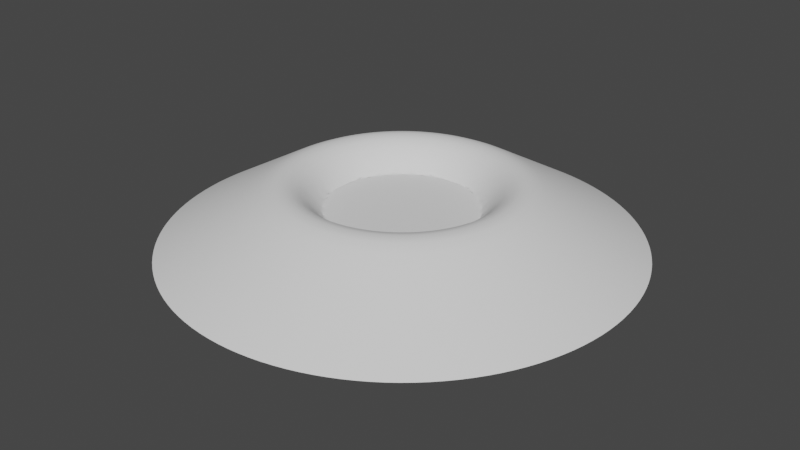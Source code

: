# Source: impact.blend  (saved by Blender 2.93.21; exported with 4.5.12 LTS)
import bpy
from mathutils import Matrix  # noqa: F401  (used for matrix-valued properties, if any)

bpy.ops.wm.read_factory_settings(use_empty=True)
scene = bpy.context.scene
scene.name = 'Scene'

# ---- collections
col_collection = bpy.data.collections.new('Collection'); scene.collection.children.link(col_collection)

# ---- world
world_world = bpy.data.worlds.new('World'); scene.world = world_world
world_world.use_nodes = True; world_world.node_tree.nodes.clear()
_N = world_world.node_tree.nodes; _L = world_world.node_tree.links
n0 = _N.new('ShaderNodeOutputWorld'); n0.name = 'World Output'; n0.location = (300, 300)
n1 = _N.new('ShaderNodeBackground'); n1.name = 'Background'; n1.location = (10, 300)
n1.inputs[0].default_value = (0.05088, 0.05088, 0.05088, 1.0)
_L.new(n1.outputs[0], n0.inputs[0])
n0.is_active_output = True
world_world.color = (0.05088, 0.05088, 0.05088)
world_world.use_sun_shadow = False
world_world.sun_shadow_jitter_overblur = 0.0

# ---- meshes
me_cylinder = bpy.data.meshes.new('Cylinder')
me_cylinder.from_pydata([(-1.559e-08, 1.356, -0.5079), (6.448e-09, 0.636, -0.1011), (0.2646, 1.33, -0.5079), (0.1241, 0.6238, -0.1011), (0.5191, 1.253, -0.5079), (0.2434, 0.5876, -0.1011), (0.7536, 1.128, -0.5079), (0.3533, 0.5288, -0.1011), (0.9591, 0.9591, -0.5079), (0.4497, 0.4497, -0.1011), (1.128, 0.7536, -0.5079), (0.5288, 0.3533, -0.1011), (1.253, 0.5191, -0.5079), (0.5876, 0.2434, -0.1011), (1.33, 0.2646, -0.5079), (0.6238, 0.1241, -0.1011), (1.356, -4.36e-08, -0.5079), (0.636, -2.15e-08, -0.1011), (1.33, -0.2646, -0.5079), (0.6238, -0.1241, -0.1011), (1.253, -0.5191, -0.5079), (0.5876, -0.2434, -0.1011), (1.128, -0.7536, -0.5079), (0.5288, -0.3533, -0.1011), (0.9591, -0.9591, -0.5079), (0.4497, -0.4497, -0.1011), (0.7536, -1.128, -0.5079), (0.3533, -0.5288, -0.1011), (0.5191, -1.253, -0.5079), (0.2434, -0.5876, -0.1011), (0.2646, -1.33, -0.5079), (0.1241, -0.6238, -0.1011), (-1.342e-07, -1.356, -0.5079), (-4.915e-08, -0.636, -0.1011), (-0.2646, -1.33, -0.5079), (-0.1241, -0.6238, -0.1011), (-0.5191, -1.253, -0.5079), (-0.2434, -0.5876, -0.1011), (-0.7536, -1.128, -0.5079), (-0.3533, -0.5288, -0.1011), (-0.9591, -0.9591, -0.5079), (-0.4497, -0.4497, -0.1011), (-1.128, -0.7536, -0.5079), (-0.5288, -0.3533, -0.1011), (-1.253, -0.5191, -0.5079), (-0.5876, -0.2434, -0.1011), (-1.33, -0.2646, -0.5079), (-0.6238, -0.1241, -0.1011), (-1.356, 3.186e-08, -0.5079), (-0.636, 1.388e-08, -0.1011), (-1.33, 0.2646, -0.5079), (-0.6238, 0.1241, -0.1011), (-1.253, 0.5191, -0.5079), (-0.5876, 0.2434, -0.1011), (-1.128, 0.7536, -0.5079), (-0.5288, 0.3533, -0.1011), (-0.9591, 0.9591, -0.5079), (-0.4497, 0.4497, -0.1011), (-0.7536, 1.128, -0.5079), (-0.3533, 0.5288, -0.1011), (-0.5191, 1.253, -0.5079), (-0.2434, 0.5876, -0.1011), (-0.2646, 1.33, -0.5079), (-0.1241, 0.6238, -0.1011), (1.43e-09, 0.7536, -0.1708), (0.147, 0.7391, -0.1708), (0.2884, 0.6963, -0.1708), (0.4187, 0.6266, -0.1708), (0.5329, 0.5329, -0.1708), (0.6266, 0.4187, -0.1708), (0.6963, 0.2884, -0.1708), (0.7391, 0.147, -0.1708), (0.7536, -2.477e-08, -0.1708), (0.7391, -0.147, -0.1708), (0.6963, -0.2884, -0.1708), (0.6266, -0.4187, -0.1708), (0.5329, -0.5329, -0.1708), (0.4187, -0.6266, -0.1708), (0.2884, -0.6963, -0.1708), (0.147, -0.7391, -0.1708), (-6.445e-08, -0.7536, -0.1708), (-0.147, -0.7391, -0.1708), (-0.2884, -0.6963, -0.1708), (-0.4187, -0.6266, -0.1708), (-0.5329, -0.5329, -0.1708), (-0.6266, -0.4187, -0.1708), (-0.6963, -0.2884, -0.1708), (-0.7391, -0.147, -0.1708), (-0.7536, 1.716e-08, -0.1708), (-0.7391, 0.147, -0.1708), (-0.6963, 0.2884, -0.1708), (-0.6266, 0.4187, -0.1708), (-0.5329, 0.5329, -0.1708), (-0.4187, 0.6266, -0.1708), (-0.2884, 0.6963, -0.1708), (-0.147, 0.7391, -0.1708), (0.0941, 0.4731, -0.3098), (1.349e-08, 0.4823, -0.3098), (0.1846, 0.4456, -0.3098), (0.268, 0.401, -0.3098), (0.3411, 0.3411, -0.3098), (0.401, 0.268, -0.3098), (0.4456, 0.1846, -0.3098), (0.4731, 0.0941, -0.3098), (0.4823, -2.238e-08, -0.3098), (0.4731, -0.0941, -0.3098), (0.4456, -0.1846, -0.3098), (0.401, -0.268, -0.3098), (0.3411, -0.3411, -0.3098), (0.268, -0.401, -0.3098), (0.1846, -0.4456, -0.3098), (0.0941, -0.4731, -0.3098), (-2.868e-08, -0.4823, -0.3098), (-0.0941, -0.4731, -0.3098), (-0.1846, -0.4456, -0.3098), (-0.268, -0.401, -0.3098), (-0.3411, -0.3411, -0.3098), (-0.401, -0.268, -0.3098), (-0.4456, -0.1846, -0.3098), (-0.4731, -0.0941, -0.3098), (-0.4823, 4.453e-09, -0.3098), (-0.4731, 0.0941, -0.3098), (-0.4456, 0.1846, -0.3098), (-0.401, 0.268, -0.3098), (-0.3411, 0.3411, -0.3098), (-0.268, 0.401, -0.3098), (-0.1846, 0.4456, -0.3098), (-0.0941, 0.4731, -0.3098), (-7.595e-09, 0.0, -0.3098), (-3.481e-09, 0.0941, -0.3098), (4.737e-10, 0.1846, -0.3098), (4.119e-09, 0.268, -0.3098), (7.314e-09, 0.3411, -0.3098), (9.936e-09, 0.401, -0.3098), (1.188e-08, 0.4456, -0.3098), (-1.171e-08, -0.0941, -0.3098), (-1.566e-08, -0.1846, -0.3098), (-1.931e-08, -0.268, -0.3098), (-2.25e-08, -0.3411, -0.3098), (-2.513e-08, -0.401, -0.3098), (-2.707e-08, -0.4456, -0.3098), (-0.0941, 0.401, -0.3098), (-0.0941, 0.0941, -0.3098), (-0.0941, -0.268, -0.3098), (-0.0941, 0.268, -0.3098), (-0.0941, -0.4456, -0.3098), (-0.0941, -0.3411, -0.3098), (-0.0941, 0.4456, -0.3098), (-0.0941, 0.1846, -0.3098), (-0.0941, 8.688e-10, -0.3098), (-0.0941, -0.1846, -0.3098), (-0.0941, 0.3411, -0.3098), (-0.0941, -0.401, -0.3098), (-0.0941, -0.0941, -0.3098), (0.0941, 0.268, -0.3098), (0.0941, -0.401, -0.3098), (0.0941, -0.0941, -0.3098), (0.0941, 0.401, -0.3098), (0.0941, 0.0941, -0.3098), (0.0941, -0.1846, -0.3098), (0.0941, 0.3411, -0.3098), (0.0941, -0.4456, -0.3098), (0.0941, -0.3411, -0.3098), (0.0941, 0.4456, -0.3098), (0.0941, 0.1846, -0.3098), (0.0941, -4.367e-09, -0.3098), (0.0941, -0.268, -0.3098), (0.1846, -0.401, -0.3098), (0.1846, -0.268, -0.3098), (0.1846, 0.3411, -0.3098), (0.1846, 0.401, -0.3098), (0.1846, 0.268, -0.3098), (0.1846, -0.1846, -0.3098), (0.1846, -0.0941, -0.3098), (0.1846, -8.565e-09, -0.3098), (0.1846, 0.0941, -0.3098), (0.1846, -0.3411, -0.3098), (0.1846, 0.1846, -0.3098), (0.268, 0.1846, -0.3098), (0.268, -0.268, -0.3098), (0.268, -1.243e-08, -0.3098), (0.268, 0.3411, -0.3098), (0.268, -0.1846, -0.3098), (0.268, -0.0941, -0.3098), (0.268, 0.0941, -0.3098), (0.268, -0.3411, -0.3098), (0.268, 0.268, -0.3098), (0.3411, -0.1846, -0.3098), (0.3411, -0.268, -0.3098), (0.3411, 0.1846, -0.3098), (0.3411, 0.268, -0.3098), (0.3411, -0.0941, -0.3098), (0.3411, -1.583e-08, -0.3098), (0.3411, 0.0941, -0.3098), (0.401, 0.1846, -0.3098), (0.401, -1.861e-08, -0.3098), (0.401, -0.0941, -0.3098), (0.401, -0.1846, -0.3098), (0.401, 0.0941, -0.3098), (-0.1846, -0.3411, -0.3098), (-0.1846, -0.268, -0.3098), (-0.1846, 0.0941, -0.3098), (-0.1846, -0.401, -0.3098), (-0.1846, -0.1846, -0.3098), (-0.1846, 0.401, -0.3098), (-0.1846, 0.268, -0.3098), (-0.1846, 1.704e-09, -0.3098), (-0.1846, 0.3411, -0.3098), (-0.1846, 0.1846, -0.3098), (-0.1846, -0.0941, -0.3098), (-0.268, 0.0941, -0.3098), (-0.268, 0.3411, -0.3098), (-0.268, -0.1846, -0.3098), (-0.268, 0.268, -0.3098), (-0.268, -0.268, -0.3098), (-0.268, -0.3411, -0.3098), (-0.268, 2.474e-09, -0.3098), (-0.268, -0.0941, -0.3098), (-0.268, 0.1846, -0.3098), (-0.3411, -0.268, -0.3098), (-0.3411, -0.1846, -0.3098), (-0.3411, 3.149e-09, -0.3098), (-0.3411, -0.0941, -0.3098), (-0.3411, 0.0941, -0.3098), (-0.3411, 0.1846, -0.3098), (-0.3411, 0.268, -0.3098), (-0.401, 0.0941, -0.3098), (-0.401, -0.1846, -0.3098), (-0.401, -0.0941, -0.3098), (-0.401, 3.703e-09, -0.3098), (-0.401, 0.1846, -0.3098), (-0.4456, -0.0941, -0.3098), (-0.4456, 4.114e-09, -0.3098), (-0.4456, 0.0941, -0.3098), (0.4456, -0.0941, -0.3098), (0.4456, 0.0941, -0.3098), (0.4456, -2.068e-08, -0.3098)], [], [(64, 1, 3, 65), (65, 3, 5, 66), (66, 5, 7, 67), (67, 7, 9, 68), (68, 9, 11, 69), (69, 11, 13, 70), (70, 13, 15, 71), (71, 15, 17, 72), (72, 17, 19, 73), (73, 19, 21, 74), (74, 21, 23, 75), (75, 23, 25, 76), (76, 25, 27, 77), (77, 27, 29, 78), (78, 29, 31, 79), (79, 31, 33, 80), (80, 33, 35, 81), (81, 35, 37, 82), (82, 37, 39, 83), (83, 39, 41, 84), (84, 41, 43, 85), (85, 43, 45, 86), (86, 45, 47, 87), (87, 47, 49, 88), (88, 49, 51, 89), (89, 51, 53, 90), (90, 53, 55, 91), (91, 55, 57, 92), (92, 57, 59, 93), (93, 59, 61, 94), (39, 37, 114, 115), (94, 61, 63, 95), (95, 63, 1, 64), (62, 95, 64, 0), (60, 94, 95, 62), (58, 93, 94, 60), (56, 92, 93, 58), (54, 91, 92, 56), (52, 90, 91, 54), (50, 89, 90, 52), (48, 88, 89, 50), (46, 87, 88, 48), (44, 86, 87, 46), (42, 85, 86, 44), (40, 84, 85, 42), (38, 83, 84, 40), (36, 82, 83, 38), (34, 81, 82, 36), (32, 80, 81, 34), (30, 79, 80, 32), (28, 78, 79, 30), (26, 77, 78, 28), (24, 76, 77, 26), (22, 75, 76, 24), (20, 74, 75, 22), (18, 73, 74, 20), (16, 72, 73, 18), (14, 71, 72, 16), (12, 70, 71, 14), (10, 69, 70, 12), (8, 68, 69, 10), (6, 67, 68, 8), (4, 66, 67, 6), (2, 65, 66, 4), (0, 64, 65, 2), (96, 163, 98), (57, 55, 123, 124), (13, 11, 101, 102), (31, 29, 110, 111), (49, 47, 119, 120), (5, 3, 96, 98), (23, 21, 106, 107), (41, 39, 115, 116), (59, 57, 124, 125), (15, 13, 102, 103), (33, 31, 111, 112), (51, 49, 120, 121), (7, 5, 98, 99), (25, 23, 107, 108), (43, 41, 116, 117), (61, 59, 125, 126), (17, 15, 103, 104), (35, 33, 112, 113), (53, 51, 121, 122), (9, 7, 99, 100), (27, 25, 108, 109), (45, 43, 117, 118), (63, 61, 126, 127), (19, 17, 104, 105), (37, 35, 113, 114), (55, 53, 122, 123), (11, 9, 100, 101), (29, 27, 109, 110), (47, 45, 118, 119), (3, 1, 97, 96), (1, 63, 127, 97), (21, 19, 105, 106), (112, 140, 145, 113), (120, 232, 233, 121), (104, 236, 234, 105), (121, 233, 122), (103, 235, 236, 104), (122, 230, 123), (102, 194, 198, 235), (101, 190, 189, 194), (123, 225, 124), (100, 181, 186, 190), (124, 211, 125), (125, 204, 126), (99, 170, 169, 181), (126, 147, 127), (98, 163, 157, 170), (119, 231, 232, 120), (105, 234, 106), (106, 197, 107), (118, 227, 228, 231), (107, 188, 108), (117, 219, 220, 227), (116, 215, 214, 219), (108, 185, 109), (115, 202, 199, 215), (109, 167, 110), (114, 145, 152, 202), (110, 161, 111), (150, 143, 137, 136), (142, 149, 128, 129), (148, 142, 129, 130), (144, 148, 130, 131), (147, 141, 133, 134), (127, 147, 134, 97), (149, 153, 135, 128), (143, 146, 138, 137), (146, 152, 139, 138), (152, 145, 140, 139), (113, 145, 114), (151, 144, 131, 132), (141, 151, 132, 133), (153, 150, 136, 135), (155, 162, 138, 139), (161, 155, 139, 140), (111, 161, 140, 112), (164, 154, 131, 130), (154, 160, 132, 131), (166, 159, 136, 137), (162, 166, 137, 138), (156, 165, 128, 135), (165, 158, 129, 128), (158, 164, 130, 129), (163, 96, 97, 134), (160, 157, 133, 132), (157, 163, 134, 133), (159, 156, 135, 136), (167, 176, 162, 155), (110, 167, 155, 161), (177, 171, 154, 164), (171, 169, 160, 154), (168, 172, 159, 166), (176, 168, 166, 162), (173, 174, 165, 156), (174, 175, 158, 165), (175, 177, 164, 158), (169, 170, 157, 160), (170, 99, 98), (172, 173, 156, 159), (186, 181, 169, 171), (182, 183, 173, 172), (185, 179, 168, 176), (184, 178, 177, 175), (179, 182, 172, 168), (178, 186, 171, 177), (180, 184, 175, 174), (109, 185, 176, 167), (181, 100, 99), (183, 180, 174, 173), (190, 101, 100), (187, 191, 183, 182), (108, 188, 179, 185), (193, 189, 178, 184), (188, 187, 182, 179), (189, 190, 186, 178), (192, 193, 184, 180), (191, 192, 180, 183), (197, 196, 191, 187), (198, 194, 189, 193), (107, 197, 187, 188), (194, 102, 101), (195, 198, 193, 192), (196, 195, 192, 191), (126, 204, 141, 147), (206, 209, 153, 149), (200, 199, 146, 143), (199, 202, 152, 146), (202, 115, 114), (207, 205, 144, 151), (204, 207, 151, 141), (209, 203, 150, 153), (203, 200, 143, 150), (201, 206, 149, 142), (208, 201, 142, 148), (205, 208, 148, 144), (217, 212, 203, 209), (213, 218, 208, 205), (215, 116, 115), (218, 210, 201, 208), (125, 211, 207, 204), (212, 214, 200, 203), (214, 215, 199, 200), (210, 216, 206, 201), (211, 213, 205, 207), (216, 217, 209, 206), (222, 220, 212, 217), (225, 224, 218, 213), (224, 223, 210, 218), (220, 219, 214, 212), (219, 117, 116), (223, 221, 216, 210), (124, 225, 213, 211), (221, 222, 217, 216), (123, 230, 224, 225), (226, 229, 221, 223), (230, 226, 223, 224), (228, 227, 220, 222), (227, 118, 117), (229, 228, 222, 221), (233, 232, 229, 226), (122, 233, 226, 230), (231, 119, 118), (232, 231, 228, 229), (234, 236, 195, 196), (106, 234, 196, 197), (235, 103, 102), (236, 235, 198, 195)])
me_cylinder.polygons.foreach_set('use_smooth', [True] * 232)
_uv = me_cylinder.uv_layers.new(name='UVMap')
_uv.uv.foreach_set('vector', [0.7883, 0.6541, 0.7366, 0.6266, 0.7567, 0.5779, 0.8128, 0.5948, 0.8128, 0.5948, 0.7567, 0.5779, 0.767, 0.5261, 0.8253, 0.5318, 0.8253, 0.5318, 0.767, 0.5261, 0.767, 0.4734, 0.8253, 0.4676, 0.8253, 0.4676, 0.767, 0.4734, 0.7567, 0.4217, 0.8127, 0.4047, 0.8127, 0.4047, 0.7567, 0.4217, 0.7366, 0.373, 0.7882, 0.3454, 0.7882, 0.3454, 0.7366, 0.373, 0.7073, 0.3292, 0.7525, 0.292, 0.7525, 0.292, 0.7073, 0.3292, 0.6701, 0.292, 0.7072, 0.2467, 0.7072, 0.2467, 0.6701, 0.292, 0.6263, 0.2627, 0.6538, 0.2111, 0.6538, 0.2111, 0.6263, 0.2627, 0.5777, 0.2426, 0.5946, 0.1866, 0.5946, 0.1866, 0.5777, 0.2426, 0.526, 0.2324, 0.5317, 0.1741, 0.5317, 0.1741, 0.526, 0.2324, 0.4734, 0.2324, 0.4676, 0.1742, 0.4676, 0.1742, 0.4734, 0.2324, 0.4218, 0.2427, 0.4047, 0.1867, 0.4047, 0.1867, 0.4218, 0.2427, 0.3731, 0.2629, 0.3455, 0.2113, 0.3455, 0.2113, 0.3731, 0.2629, 0.3294, 0.2921, 0.2922, 0.247, 0.2922, 0.247, 0.3294, 0.2921, 0.2922, 0.3294, 0.2469, 0.2924, 0.2469, 0.2924, 0.2922, 0.3294, 0.263, 0.3732, 0.2113, 0.3457, 0.2113, 0.3457, 0.263, 0.3732, 0.2429, 0.422, 0.1868, 0.405, 0.1868, 0.405, 0.2429, 0.422, 0.2326, 0.4737, 0.1743, 0.468, 0.1743, 0.468, 0.2326, 0.4737, 0.2326, 0.5264, 0.1743, 0.5322, 0.1743, 0.5322, 0.2326, 0.5264, 0.2428, 0.5781, 0.1868, 0.5951, 0.1868, 0.5951, 0.2428, 0.5781, 0.2629, 0.6268, 0.2113, 0.6544, 0.2113, 0.6544, 0.2629, 0.6268, 0.2921, 0.6706, 0.2469, 0.7077, 0.2469, 0.7077, 0.2921, 0.6706, 0.3293, 0.7079, 0.2922, 0.7531, 0.2922, 0.7531, 0.3293, 0.7079, 0.3731, 0.7371, 0.3456, 0.7887, 0.3456, 0.7887, 0.3731, 0.7371, 0.4218, 0.7572, 0.4048, 0.8133, 0.4048, 0.8133, 0.4218, 0.7572, 0.4734, 0.7675, 0.4678, 0.8257, 0.4678, 0.8257, 0.4734, 0.7675, 0.5261, 0.7675, 0.5319, 0.8257, 0.5319, 0.8257, 0.5261, 0.7675, 0.5777, 0.7572, 0.5948, 0.8132, 0.5948, 0.8132, 0.5777, 0.7572, 0.6264, 0.737, 0.6541, 0.7886, 0.6541, 0.7886, 0.6264, 0.737, 0.6702, 0.7077, 0.7074, 0.7529, 0.2326, 0.5264, 0.2326, 0.4737, 0.3317, 0.4826, 0.3314, 0.516, 0.7074, 0.7529, 0.6702, 0.7077, 0.7074, 0.6704, 0.7527, 0.7075, 0.7527, 0.7075, 0.7074, 0.6704, 0.7366, 0.6266, 0.7883, 0.6541, 0.8879, 0.8186, 0.7527, 0.7075, 0.7883, 0.6541, 0.9426, 0.7367, 0.8183, 0.8883, 0.7074, 0.7529, 0.7527, 0.7075, 0.8879, 0.8186, 0.7364, 0.943, 0.6541, 0.7886, 0.7074, 0.7529, 0.8183, 0.8883, 0.6454, 0.9807, 0.5948, 0.8132, 0.6541, 0.7886, 0.7364, 0.943, 0.5488, 0.9999, 0.5319, 0.8257, 0.5948, 0.8132, 0.6454, 0.9807, 0.4504, 0.9999, 0.4678, 0.8257, 0.5319, 0.8257, 0.5488, 0.9999, 0.3538, 0.9806, 0.4048, 0.8133, 0.4678, 0.8257, 0.4504, 0.9999, 0.2628, 0.9429, 0.3456, 0.7887, 0.4048, 0.8133, 0.3538, 0.9806, 0.181, 0.8882, 0.2922, 0.7531, 0.3456, 0.7887, 0.2628, 0.9429, 0.1114, 0.8185, 0.2469, 0.7077, 0.2922, 0.7531, 0.181, 0.8882, 0.05681, 0.7366, 0.2113, 0.6544, 0.2469, 0.7077, 0.1114, 0.8185, 0.01922, 0.6456, 0.1868, 0.5951, 0.2113, 0.6544, 0.05681, 0.7366, 9.996e-05, 0.549, 0.1743, 0.5322, 0.1868, 0.5951, 0.01922, 0.6456, 0.0001628, 0.4506, 0.1743, 0.468, 0.1743, 0.5322, 9.996e-05, 0.549, 0.0194, 0.354, 0.1868, 0.405, 0.1743, 0.468, 0.0001628, 0.4506, 0.05707, 0.2631, 0.2113, 0.3457, 0.1868, 0.405, 0.0194, 0.354, 0.1118, 0.1813, 0.2469, 0.2924, 0.2113, 0.3457, 0.05707, 0.2631, 0.1813, 0.1117, 0.2922, 0.247, 0.2469, 0.2924, 0.1118, 0.1813, 0.2632, 0.05698, 0.3455, 0.2113, 0.2922, 0.247, 0.1813, 0.1117, 0.3541, 0.01931, 0.4047, 0.1867, 0.3455, 0.2113, 0.2632, 0.05698, 0.4506, 0.0001079, 0.4676, 0.1742, 0.4047, 0.1867, 0.3541, 0.01931, 0.549, 9.996e-05, 0.5317, 0.1741, 0.4676, 0.1742, 0.4506, 0.0001079, 0.6455, 0.01929, 0.5946, 0.1866, 0.5317, 0.1741, 0.549, 9.996e-05, 0.7365, 0.05694, 0.6538, 0.2111, 0.5946, 0.1866, 0.6455, 0.01929, 0.8183, 0.1116, 0.7072, 0.2467, 0.6538, 0.2111, 0.7365, 0.05694, 0.8879, 0.1812, 0.7525, 0.292, 0.7072, 0.2467, 0.8183, 0.1116, 0.9426, 0.2631, 0.7882, 0.3454, 0.7525, 0.292, 0.8879, 0.1812, 0.9803, 0.3541, 0.8127, 0.4047, 0.7882, 0.3454, 0.9426, 0.2631, 0.9995, 0.4507, 0.8253, 0.4676, 0.8127, 0.4047, 0.9803, 0.3541, 0.9995, 0.5491, 0.8253, 0.5318, 0.8253, 0.4676, 0.9995, 0.4507, 0.9803, 0.6457, 0.8128, 0.5948, 0.8253, 0.5318, 0.9995, 0.5491, 0.9426, 0.7367, 0.7883, 0.6541, 0.8128, 0.5948, 0.9803, 0.6457, 0.6614, 0.5499, 0.6529, 0.5453, 0.6679, 0.5172, 0.5777, 0.7572, 0.5261, 0.7675, 0.5156, 0.6689, 0.5482, 0.6626, 0.7073, 0.3292, 0.7366, 0.373, 0.6495, 0.4203, 0.6312, 0.3926, 0.2922, 0.3294, 0.3294, 0.2921, 0.393, 0.3682, 0.3694, 0.3916, 0.3731, 0.7371, 0.3293, 0.7079, 0.3916, 0.6308, 0.419, 0.6494, 0.767, 0.5261, 0.7567, 0.5779, 0.6614, 0.5499, 0.6679, 0.5172, 0.4734, 0.2324, 0.526, 0.2324, 0.5171, 0.3313, 0.4839, 0.331, 0.2428, 0.5781, 0.2326, 0.5264, 0.3314, 0.516, 0.3376, 0.5487, 0.6264, 0.737, 0.5777, 0.7572, 0.5482, 0.6626, 0.5789, 0.6501, 0.6701, 0.292, 0.7073, 0.3292, 0.6312, 0.3926, 0.6079, 0.369, 0.263, 0.3732, 0.2922, 0.3294, 0.3694, 0.3916, 0.3509, 0.4192, 0.4218, 0.7572, 0.3731, 0.7371, 0.419, 0.6494, 0.4497, 0.6621, 0.767, 0.4734, 0.767, 0.5261, 0.6679, 0.5172, 0.6682, 0.4838, 0.4218, 0.2427, 0.4734, 0.2324, 0.4839, 0.331, 0.4513, 0.3373, 0.2629, 0.6268, 0.2428, 0.5781, 0.3376, 0.5487, 0.35, 0.5795, 0.6702, 0.7077, 0.6264, 0.737, 0.5789, 0.6501, 0.6066, 0.6317, 0.6263, 0.2627, 0.6701, 0.292, 0.6079, 0.369, 0.5803, 0.3505, 0.2429, 0.422, 0.263, 0.3732, 0.3509, 0.4192, 0.3382, 0.4499, 0.4734, 0.7675, 0.4218, 0.7572, 0.4497, 0.6621, 0.4823, 0.6686, 0.7567, 0.4217, 0.767, 0.4734, 0.6682, 0.4838, 0.6619, 0.4511, 0.3731, 0.2629, 0.4218, 0.2427, 0.4513, 0.3373, 0.4206, 0.3498, 0.2921, 0.6706, 0.2629, 0.6268, 0.35, 0.5795, 0.3683, 0.6072, 0.7074, 0.6704, 0.6702, 0.7077, 0.6066, 0.6317, 0.6302, 0.6083, 0.5777, 0.2426, 0.6263, 0.2627, 0.5803, 0.3505, 0.5497, 0.3378, 0.2326, 0.4737, 0.2429, 0.422, 0.3382, 0.4499, 0.3317, 0.4826, 0.5261, 0.7675, 0.4734, 0.7675, 0.4823, 0.6686, 0.5156, 0.6689, 0.7366, 0.373, 0.7567, 0.4217, 0.6619, 0.4511, 0.6495, 0.4203, 0.3294, 0.2921, 0.3731, 0.2629, 0.4206, 0.3498, 0.393, 0.3682, 0.3293, 0.7079, 0.2921, 0.6706, 0.3683, 0.6072, 0.3916, 0.6308, 0.7567, 0.5779, 0.7366, 0.6266, 0.6487, 0.5807, 0.6614, 0.5499, 0.7366, 0.6266, 0.7074, 0.6704, 0.6302, 0.6083, 0.6487, 0.5807, 0.526, 0.2324, 0.5777, 0.2426, 0.5497, 0.3378, 0.5171, 0.3313, 0.3509, 0.4192, 0.3622, 0.4253, 0.3467, 0.4545, 0.3382, 0.4499, 0.419, 0.6494, 0.4252, 0.638, 0.4543, 0.6536, 0.4497, 0.6621, 0.5803, 0.3505, 0.5742, 0.3619, 0.5451, 0.3463, 0.5497, 0.3378, 0.4497, 0.6621, 0.4543, 0.6536, 0.4823, 0.6686, 0.6079, 0.369, 0.6033, 0.3775, 0.5742, 0.3619, 0.5803, 0.3505, 0.4823, 0.6686, 0.4898, 0.6548, 0.5156, 0.6689, 0.6312, 0.3926, 0.6238, 0.4064, 0.5958, 0.3914, 0.6033, 0.3775, 0.6495, 0.4203, 0.6395, 0.4389, 0.6137, 0.425, 0.6238, 0.4064, 0.5156, 0.6689, 0.5256, 0.6503, 0.5482, 0.6626, 0.6619, 0.4511, 0.6497, 0.4738, 0.6273, 0.4616, 0.6395, 0.4389, 0.5482, 0.6626, 0.5604, 0.64, 0.5789, 0.6501, 0.5789, 0.6501, 0.5928, 0.6242, 0.6066, 0.6317, 0.6682, 0.4838, 0.6543, 0.5097, 0.6358, 0.4997, 0.6497, 0.4738, 0.6066, 0.6317, 0.6217, 0.6037, 0.6302, 0.6083, 0.6679, 0.5172, 0.6529, 0.5453, 0.6393, 0.5378, 0.6543, 0.5097, 0.3916, 0.6308, 0.3961, 0.6223, 0.4252, 0.638, 0.419, 0.6494, 0.5497, 0.3378, 0.5451, 0.3463, 0.5171, 0.3313, 0.5171, 0.3313, 0.5097, 0.3451, 0.4839, 0.331, 0.3683, 0.6072, 0.3757, 0.5934, 0.4036, 0.6085, 0.3961, 0.6223, 0.4839, 0.331, 0.4739, 0.3496, 0.4513, 0.3373, 0.35, 0.5795, 0.36, 0.5609, 0.3857, 0.5748, 0.3757, 0.5934, 0.3376, 0.5487, 0.3498, 0.526, 0.3723, 0.5382, 0.36, 0.5609, 0.4513, 0.3373, 0.4391, 0.3599, 0.4206, 0.3498, 0.3314, 0.516, 0.3453, 0.4901, 0.3637, 0.5001, 0.3498, 0.526, 0.4206, 0.3498, 0.4067, 0.3756, 0.393, 0.3682, 0.3317, 0.4826, 0.3467, 0.4545, 0.3603, 0.462, 0.3453, 0.4901, 0.393, 0.3682, 0.3779, 0.3962, 0.3694, 0.3916, 0.4271, 0.4982, 0.4013, 0.4843, 0.4171, 0.4551, 0.4428, 0.469, 0.5131, 0.5448, 0.484, 0.5291, 0.4998, 0.4999, 0.5288, 0.5157, 0.5411, 0.5599, 0.5131, 0.5448, 0.5288, 0.5157, 0.5568, 0.5308, 0.5668, 0.5739, 0.5411, 0.5599, 0.5568, 0.5308, 0.5825, 0.5448, 0.6217, 0.6037, 0.6079, 0.5962, 0.6236, 0.5671, 0.6374, 0.5745, 0.6302, 0.6083, 0.6217, 0.6037, 0.6374, 0.5745, 0.6487, 0.5807, 0.484, 0.5291, 0.455, 0.5133, 0.4708, 0.4842, 0.4998, 0.4999, 0.4013, 0.4843, 0.3788, 0.472, 0.3945, 0.4428, 0.4171, 0.4551, 0.3788, 0.472, 0.3603, 0.462, 0.376, 0.4328, 0.3945, 0.4428, 0.3603, 0.462, 0.3467, 0.4545, 0.3622, 0.4253, 0.376, 0.4328, 0.3382, 0.4499, 0.3467, 0.4545, 0.3317, 0.4826, 0.5894, 0.5862, 0.5668, 0.5739, 0.5825, 0.5448, 0.6051, 0.557, 0.6079, 0.5962, 0.5894, 0.5862, 0.6051, 0.557, 0.6236, 0.5671, 0.455, 0.5133, 0.4271, 0.4982, 0.4428, 0.469, 0.4708, 0.4842, 0.3917, 0.4037, 0.4102, 0.4137, 0.3945, 0.4428, 0.376, 0.4328, 0.3779, 0.3962, 0.3917, 0.4037, 0.376, 0.4328, 0.3622, 0.4253, 0.3694, 0.3916, 0.3779, 0.3962, 0.3622, 0.4253, 0.3509, 0.4192, 0.5725, 0.5016, 0.5982, 0.5156, 0.5825, 0.5448, 0.5568, 0.5308, 0.5982, 0.5156, 0.6208, 0.5278, 0.6051, 0.557, 0.5825, 0.5448, 0.4328, 0.426, 0.4585, 0.4399, 0.4428, 0.469, 0.4171, 0.4551, 0.4102, 0.4137, 0.4328, 0.426, 0.4171, 0.4551, 0.3945, 0.4428, 0.4865, 0.455, 0.5155, 0.4708, 0.4998, 0.4999, 0.4708, 0.4842, 0.5155, 0.4708, 0.5446, 0.4865, 0.5288, 0.5157, 0.4998, 0.4999, 0.5446, 0.4865, 0.5725, 0.5016, 0.5568, 0.5308, 0.5288, 0.5157, 0.6529, 0.5453, 0.6614, 0.5499, 0.6487, 0.5807, 0.6374, 0.5745, 0.6208, 0.5278, 0.6393, 0.5378, 0.6236, 0.5671, 0.6051, 0.557, 0.6393, 0.5378, 0.6529, 0.5453, 0.6374, 0.5745, 0.6236, 0.5671, 0.4585, 0.4399, 0.4865, 0.455, 0.4708, 0.4842, 0.4428, 0.469, 0.4067, 0.3756, 0.4252, 0.3857, 0.4102, 0.4137, 0.3917, 0.4037, 0.393, 0.3682, 0.4067, 0.3756, 0.3917, 0.4037, 0.3779, 0.3962, 0.5876, 0.4736, 0.6133, 0.4875, 0.5982, 0.5156, 0.5725, 0.5016, 0.6133, 0.4875, 0.6358, 0.4997, 0.6208, 0.5278, 0.5982, 0.5156, 0.4478, 0.398, 0.4736, 0.412, 0.4585, 0.4399, 0.4328, 0.426, 0.4252, 0.3857, 0.4478, 0.398, 0.4328, 0.426, 0.4102, 0.4137, 0.5016, 0.427, 0.5306, 0.4427, 0.5155, 0.4708, 0.4865, 0.455, 0.5306, 0.4427, 0.5597, 0.4585, 0.5446, 0.4865, 0.5155, 0.4708, 0.5597, 0.4585, 0.5876, 0.4736, 0.5725, 0.5016, 0.5446, 0.4865, 0.6358, 0.4997, 0.6543, 0.5097, 0.6393, 0.5378, 0.6208, 0.5278, 0.6543, 0.5097, 0.6682, 0.4838, 0.6679, 0.5172, 0.4736, 0.412, 0.5016, 0.427, 0.4865, 0.455, 0.4585, 0.4399, 0.6273, 0.4616, 0.6497, 0.4738, 0.6358, 0.4997, 0.6133, 0.4875, 0.4875, 0.3862, 0.5155, 0.4012, 0.5016, 0.427, 0.4736, 0.412, 0.4391, 0.3599, 0.4617, 0.3722, 0.4478, 0.398, 0.4252, 0.3857, 0.5736, 0.4326, 0.6015, 0.4477, 0.5876, 0.4736, 0.5597, 0.4585, 0.4617, 0.3722, 0.4875, 0.3862, 0.4736, 0.412, 0.4478, 0.398, 0.6015, 0.4477, 0.6273, 0.4616, 0.6133, 0.4875, 0.5876, 0.4736, 0.5445, 0.4169, 0.5736, 0.4326, 0.5597, 0.4585, 0.5306, 0.4427, 0.4206, 0.3498, 0.4391, 0.3599, 0.4252, 0.3857, 0.4067, 0.3756, 0.6497, 0.4738, 0.6619, 0.4511, 0.6682, 0.4838, 0.5155, 0.4012, 0.5445, 0.4169, 0.5306, 0.4427, 0.5016, 0.427, 0.6395, 0.4389, 0.6495, 0.4203, 0.6619, 0.4511, 0.4997, 0.3636, 0.5277, 0.3786, 0.5155, 0.4012, 0.4875, 0.3862, 0.4513, 0.3373, 0.4739, 0.3496, 0.4617, 0.3722, 0.4391, 0.3599, 0.5858, 0.4099, 0.6137, 0.425, 0.6015, 0.4477, 0.5736, 0.4326, 0.4739, 0.3496, 0.4997, 0.3636, 0.4875, 0.3862, 0.4617, 0.3722, 0.6137, 0.425, 0.6395, 0.4389, 0.6273, 0.4616, 0.6015, 0.4477, 0.5568, 0.3943, 0.5858, 0.4099, 0.5736, 0.4326, 0.5445, 0.4169, 0.5277, 0.3786, 0.5568, 0.3943, 0.5445, 0.4169, 0.5155, 0.4012, 0.5097, 0.3451, 0.5377, 0.3601, 0.5277, 0.3786, 0.4997, 0.3636, 0.5958, 0.3914, 0.6238, 0.4064, 0.6137, 0.425, 0.5858, 0.4099, 0.4839, 0.331, 0.5097, 0.3451, 0.4997, 0.3636, 0.4739, 0.3496, 0.6238, 0.4064, 0.6312, 0.3926, 0.6495, 0.4203, 0.5668, 0.3757, 0.5958, 0.3914, 0.5858, 0.4099, 0.5568, 0.3943, 0.5377, 0.3601, 0.5668, 0.3757, 0.5568, 0.3943, 0.5277, 0.3786, 0.6066, 0.6317, 0.5928, 0.6242, 0.6079, 0.5962, 0.6217, 0.6037, 0.4689, 0.5571, 0.4398, 0.5414, 0.455, 0.5133, 0.484, 0.5291, 0.3862, 0.5123, 0.3637, 0.5001, 0.3788, 0.472, 0.4013, 0.4843, 0.3637, 0.5001, 0.3453, 0.4901, 0.3603, 0.462, 0.3788, 0.472, 0.3453, 0.4901, 0.3314, 0.516, 0.3317, 0.4826, 0.5743, 0.6142, 0.5517, 0.6019, 0.5668, 0.5739, 0.5894, 0.5862, 0.5928, 0.6242, 0.5743, 0.6142, 0.5894, 0.5862, 0.6079, 0.5962, 0.4398, 0.5414, 0.4119, 0.5263, 0.4271, 0.4982, 0.455, 0.5133, 0.4119, 0.5263, 0.3862, 0.5123, 0.4013, 0.4843, 0.4271, 0.4982, 0.498, 0.5728, 0.4689, 0.5571, 0.484, 0.5291, 0.5131, 0.5448, 0.5259, 0.5879, 0.498, 0.5728, 0.5131, 0.5448, 0.5411, 0.5599, 0.5517, 0.6019, 0.5259, 0.5879, 0.5411, 0.5599, 0.5668, 0.5739, 0.4259, 0.5673, 0.398, 0.5521, 0.4119, 0.5263, 0.4398, 0.5414, 0.5378, 0.6277, 0.512, 0.6137, 0.5259, 0.5879, 0.5517, 0.6019, 0.3498, 0.526, 0.3376, 0.5487, 0.3314, 0.516, 0.512, 0.6137, 0.484, 0.5986, 0.498, 0.5728, 0.5259, 0.5879, 0.5789, 0.6501, 0.5604, 0.64, 0.5743, 0.6142, 0.5928, 0.6242, 0.398, 0.5521, 0.3723, 0.5382, 0.3862, 0.5123, 0.4119, 0.5263, 0.3723, 0.5382, 0.3498, 0.526, 0.3637, 0.5001, 0.3862, 0.5123, 0.484, 0.5986, 0.4549, 0.5829, 0.4689, 0.5571, 0.498, 0.5728, 0.5604, 0.64, 0.5378, 0.6277, 0.5517, 0.6019, 0.5743, 0.6142, 0.4549, 0.5829, 0.4259, 0.5673, 0.4398, 0.5414, 0.4689, 0.5571, 0.4137, 0.5899, 0.3857, 0.5748, 0.398, 0.5521, 0.4259, 0.5673, 0.5256, 0.6503, 0.4998, 0.6363, 0.512, 0.6137, 0.5378, 0.6277, 0.4998, 0.6363, 0.4718, 0.6213, 0.484, 0.5986, 0.512, 0.6137, 0.3857, 0.5748, 0.36, 0.5609, 0.3723, 0.5382, 0.398, 0.5521, 0.36, 0.5609, 0.35, 0.5795, 0.3376, 0.5487, 0.4718, 0.6213, 0.4427, 0.6056, 0.4549, 0.5829, 0.484, 0.5986, 0.5482, 0.6626, 0.5256, 0.6503, 0.5378, 0.6277, 0.5604, 0.64, 0.4427, 0.6056, 0.4137, 0.5899, 0.4259, 0.5673, 0.4549, 0.5829, 0.5156, 0.6689, 0.4898, 0.6548, 0.4998, 0.6363, 0.5256, 0.6503, 0.4617, 0.6398, 0.4327, 0.6242, 0.4427, 0.6056, 0.4718, 0.6213, 0.4898, 0.6548, 0.4617, 0.6398, 0.4718, 0.6213, 0.4998, 0.6363, 0.4036, 0.6085, 0.3757, 0.5934, 0.3857, 0.5748, 0.4137, 0.5899, 0.3757, 0.5934, 0.3683, 0.6072, 0.35, 0.5795, 0.4327, 0.6242, 0.4036, 0.6085, 0.4137, 0.5899, 0.4427, 0.6056, 0.4543, 0.6536, 0.4252, 0.638, 0.4327, 0.6242, 0.4617, 0.6398, 0.4823, 0.6686, 0.4543, 0.6536, 0.4617, 0.6398, 0.4898, 0.6548, 0.3961, 0.6223, 0.3916, 0.6308, 0.3683, 0.6072, 0.4252, 0.638, 0.3961, 0.6223, 0.4036, 0.6085, 0.4327, 0.6242, 0.5451, 0.3463, 0.5742, 0.3619, 0.5668, 0.3757, 0.5377, 0.3601, 0.5171, 0.3313, 0.5451, 0.3463, 0.5377, 0.3601, 0.5097, 0.3451, 0.6033, 0.3775, 0.6079, 0.369, 0.6312, 0.3926, 0.5742, 0.3619, 0.6033, 0.3775, 0.5958, 0.3914, 0.5668, 0.3757])
me_cylinder.use_remesh_fix_poles = True
me_cylinder.use_remesh_preserve_attributes = False
me_cylinder.update()

# ---- objects
ob_cylinder = bpy.data.objects.new('Cylinder', me_cylinder)

# ---- transforms, parenting, visibility, modifiers, constraints
ob_cylinder.location = (9.08e-09, -1.211e-08, 0.3186)
_m = ob_cylinder.modifiers.new('Subdivision', 'SUBSURF')
_m = ob_cylinder.modifiers.new('Displace', 'DISPLACE')
_m.mid_level = 0.7268
_m.strength = 0.2

# ---- collection membership
col_collection.objects.link(ob_cylinder)

# ---- scene / render settings (as saved in the file)
scene.frame_start = 1; scene.frame_end = 250; scene.frame_set(1)
scene.render.engine = 'BLENDER_EEVEE_NEXT'
scene.cycles.use_denoising = False
scene.cycles.samples = 128
scene.cycles.sampling_pattern = 'TABULATED_SOBOL'
scene.cycles.use_adaptive_sampling = False
scene.cycles.use_light_tree = False
scene.view_settings.view_transform = 'Filmic'
bpy.context.view_layer.update()

# ---- added for rendering (the .blend has no active camera and no usable light): camera, sun
cam_auto = bpy.data.cameras.new('AutoCamera')
cam_auto.lens = 50.0
cam_auto.sensor_width = 36.0
cam_auto.clip_end = 1000.0
ob_auto_camera = bpy.data.objects.new('AutoCamera', cam_auto)
scene.collection.objects.link(ob_auto_camera)
ob_auto_camera.location = (3.51705, -4.2381, 2.77399)
ob_auto_camera.rotation_euler = (1.09748, -7.21219e-08, 0.694738)
scene.camera = ob_auto_camera
light_auto_sun = bpy.data.lights.new('AutoSun', 'SUN')
light_auto_sun.energy = 3.0
light_auto_sun.angle = 0.0523599
ob_auto_sun = bpy.data.objects.new('AutoSun', light_auto_sun)
scene.collection.objects.link(ob_auto_sun)
ob_auto_sun.rotation_euler = (0.872665, 0.174533, 0.523599)
bpy.context.view_layer.update()
